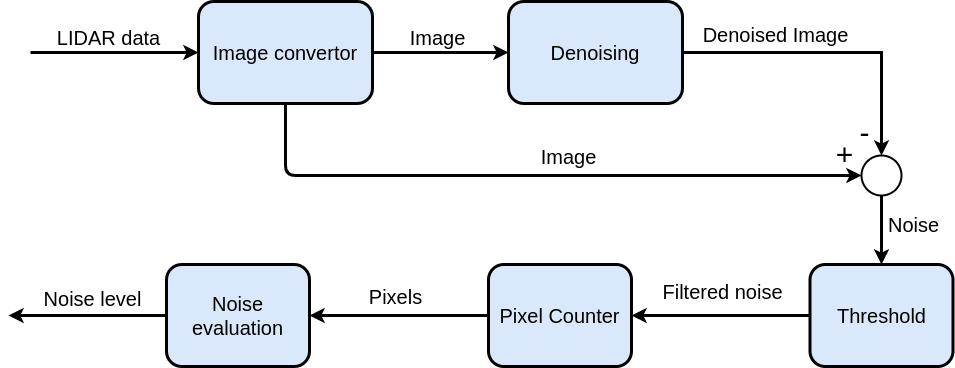

The diagram above was exported from draw.io. Its source (the exported page's mxGraphModel, read from the mxfile embedded in the PNG):
<mxGraphModel dx="1125" dy="645" grid="0" gridSize="10" guides="1" tooltips="1" connect="1" arrows="1" fold="1" page="1" pageScale="1" pageWidth="1169" pageHeight="827" math="0" shadow="0">
  <root>
    <mxCell id="0" />
    <mxCell id="1" parent="0" />
    <mxCell id="4hAyHRP81Br7KVnaIdBe-1" value="&lt;font style=&quot;font-size: 20px&quot;&gt;Image convertor&lt;/font&gt;" style="rounded=1;whiteSpace=wrap;html=1;strokeWidth=3;fillColor=#dae8fc;" vertex="1" parent="1">
      <mxGeometry x="268" y="220" width="174" height="102" as="geometry" />
    </mxCell>
    <mxCell id="4hAyHRP81Br7KVnaIdBe-2" value="" style="endArrow=classic;html=1;entryX=0;entryY=0.5;entryDx=0;entryDy=0;strokeWidth=3;" edge="1" parent="1" target="4hAyHRP81Br7KVnaIdBe-1">
      <mxGeometry width="50" height="50" relative="1" as="geometry">
        <mxPoint x="100" y="271" as="sourcePoint" />
        <mxPoint x="691" y="297" as="targetPoint" />
      </mxGeometry>
    </mxCell>
    <mxCell id="4hAyHRP81Br7KVnaIdBe-3" value="&lt;font style=&quot;font-size: 20px&quot;&gt;LIDAR data&lt;/font&gt;" style="edgeLabel;html=1;align=center;verticalAlign=middle;resizable=0;points=[];" vertex="1" connectable="0" parent="4hAyHRP81Br7KVnaIdBe-2">
      <mxGeometry x="-0.1955" y="-1" relative="1" as="geometry">
        <mxPoint x="10" y="-16" as="offset" />
      </mxGeometry>
    </mxCell>
    <mxCell id="4hAyHRP81Br7KVnaIdBe-8" style="edgeStyle=orthogonalEdgeStyle;rounded=0;orthogonalLoop=1;jettySize=auto;html=1;strokeWidth=3;entryX=0.5;entryY=0;entryDx=0;entryDy=0;entryPerimeter=0;" edge="1" parent="1" source="4hAyHRP81Br7KVnaIdBe-4" target="4hAyHRP81Br7KVnaIdBe-20">
      <mxGeometry relative="1" as="geometry">
        <mxPoint x="896" y="339" as="targetPoint" />
      </mxGeometry>
    </mxCell>
    <mxCell id="4hAyHRP81Br7KVnaIdBe-13" value="&lt;font style=&quot;font-size: 20px&quot;&gt;Denoised Image&lt;/font&gt;" style="edgeLabel;html=1;align=center;verticalAlign=middle;resizable=0;points=[];" vertex="1" connectable="0" parent="4hAyHRP81Br7KVnaIdBe-8">
      <mxGeometry x="-0.1909" y="1" relative="1" as="geometry">
        <mxPoint x="-30" y="-17" as="offset" />
      </mxGeometry>
    </mxCell>
    <mxCell id="4hAyHRP81Br7KVnaIdBe-18" value="&lt;font style=&quot;font-size: 30px&quot;&gt;-&lt;/font&gt;" style="edgeLabel;html=1;align=center;verticalAlign=middle;resizable=0;points=[];" vertex="1" connectable="0" parent="4hAyHRP81Br7KVnaIdBe-8">
      <mxGeometry x="0.7555" y="1" relative="1" as="geometry">
        <mxPoint x="-18" y="14" as="offset" />
      </mxGeometry>
    </mxCell>
    <mxCell id="4hAyHRP81Br7KVnaIdBe-4" value="&lt;font style=&quot;font-size: 20px&quot;&gt;Denoising&lt;/font&gt;" style="rounded=1;whiteSpace=wrap;html=1;strokeWidth=3;fillColor=#dae8fc;" vertex="1" parent="1">
      <mxGeometry x="578" y="220" width="174" height="102" as="geometry" />
    </mxCell>
    <mxCell id="4hAyHRP81Br7KVnaIdBe-5" value="" style="endArrow=classic;html=1;strokeWidth=3;exitX=1;exitY=0.5;exitDx=0;exitDy=0;entryX=0;entryY=0.5;entryDx=0;entryDy=0;" edge="1" parent="1" source="4hAyHRP81Br7KVnaIdBe-1" target="4hAyHRP81Br7KVnaIdBe-4">
      <mxGeometry width="50" height="50" relative="1" as="geometry">
        <mxPoint x="510" y="270.58000000000004" as="sourcePoint" />
        <mxPoint x="592" y="305" as="targetPoint" />
      </mxGeometry>
    </mxCell>
    <mxCell id="4hAyHRP81Br7KVnaIdBe-6" value="&lt;font style=&quot;font-size: 20px&quot;&gt;Image&lt;/font&gt;" style="edgeLabel;html=1;align=center;verticalAlign=middle;resizable=0;points=[];" vertex="1" connectable="0" parent="4hAyHRP81Br7KVnaIdBe-5">
      <mxGeometry x="-0.1955" y="-1" relative="1" as="geometry">
        <mxPoint x="10" y="-16" as="offset" />
      </mxGeometry>
    </mxCell>
    <mxCell id="4hAyHRP81Br7KVnaIdBe-10" value="" style="endArrow=classic;html=1;strokeWidth=3;exitX=0.5;exitY=1;exitDx=0;exitDy=0;entryX=0;entryY=0.5;entryDx=0;entryDy=0;entryPerimeter=0;" edge="1" parent="1" source="4hAyHRP81Br7KVnaIdBe-1" target="4hAyHRP81Br7KVnaIdBe-20">
      <mxGeometry width="50" height="50" relative="1" as="geometry">
        <mxPoint x="398" y="240" as="sourcePoint" />
        <mxPoint x="819" y="395" as="targetPoint" />
        <Array as="points">
          <mxPoint x="355" y="394" />
        </Array>
      </mxGeometry>
    </mxCell>
    <mxCell id="4hAyHRP81Br7KVnaIdBe-11" value="&lt;font style=&quot;font-size: 20px&quot;&gt;Image&lt;/font&gt;" style="edgeLabel;html=1;align=center;verticalAlign=middle;resizable=0;points=[];" vertex="1" connectable="0" parent="4hAyHRP81Br7KVnaIdBe-10">
      <mxGeometry x="-0.1955" y="-1" relative="1" as="geometry">
        <mxPoint x="94" y="-20" as="offset" />
      </mxGeometry>
    </mxCell>
    <mxCell id="4hAyHRP81Br7KVnaIdBe-19" value="&lt;font style=&quot;font-size: 30px&quot;&gt;+&lt;/font&gt;" style="edgeLabel;html=1;align=center;verticalAlign=middle;resizable=0;points=[];labelBackgroundColor=none;" vertex="1" connectable="0" parent="4hAyHRP81Br7KVnaIdBe-10">
      <mxGeometry x="0.8929" relative="1" as="geometry">
        <mxPoint x="17" y="-21" as="offset" />
      </mxGeometry>
    </mxCell>
    <mxCell id="4hAyHRP81Br7KVnaIdBe-29" style="edgeStyle=orthogonalEdgeStyle;rounded=0;orthogonalLoop=1;jettySize=auto;html=1;entryX=0.5;entryY=0;entryDx=0;entryDy=0;strokeWidth=3;" edge="1" parent="1" source="4hAyHRP81Br7KVnaIdBe-20" target="4hAyHRP81Br7KVnaIdBe-21">
      <mxGeometry relative="1" as="geometry">
        <Array as="points">
          <mxPoint x="951" y="435" />
          <mxPoint x="951" y="435" />
        </Array>
      </mxGeometry>
    </mxCell>
    <mxCell id="4hAyHRP81Br7KVnaIdBe-30" value="&lt;span style=&quot;font-size: 20px&quot;&gt;Noise&lt;/span&gt;" style="edgeLabel;html=1;align=center;verticalAlign=middle;resizable=0;points=[];" vertex="1" connectable="0" parent="4hAyHRP81Br7KVnaIdBe-29">
      <mxGeometry x="0.1787" y="-1" relative="1" as="geometry">
        <mxPoint x="33" y="-12" as="offset" />
      </mxGeometry>
    </mxCell>
    <mxCell id="4hAyHRP81Br7KVnaIdBe-20" value="" style="strokeWidth=2;html=1;shape=mxgraph.flowchart.start_2;whiteSpace=wrap;labelBackgroundColor=none;" vertex="1" parent="1">
      <mxGeometry x="931" y="374" width="40" height="40" as="geometry" />
    </mxCell>
    <mxCell id="4hAyHRP81Br7KVnaIdBe-25" value="" style="edgeStyle=orthogonalEdgeStyle;rounded=0;orthogonalLoop=1;jettySize=auto;html=1;strokeWidth=3;" edge="1" parent="1" source="4hAyHRP81Br7KVnaIdBe-21" target="4hAyHRP81Br7KVnaIdBe-24">
      <mxGeometry relative="1" as="geometry" />
    </mxCell>
    <mxCell id="4hAyHRP81Br7KVnaIdBe-28" value="&lt;font style=&quot;font-size: 20px&quot;&gt;Filtered noise&lt;/font&gt;" style="edgeLabel;html=1;align=center;verticalAlign=middle;resizable=0;points=[];" vertex="1" connectable="0" parent="4hAyHRP81Br7KVnaIdBe-25">
      <mxGeometry x="-0.2214" y="-3" relative="1" as="geometry">
        <mxPoint x="-19" y="-21" as="offset" />
      </mxGeometry>
    </mxCell>
    <mxCell id="4hAyHRP81Br7KVnaIdBe-21" value="&lt;font style=&quot;font-size: 20px&quot;&gt;Threshold&lt;/font&gt;" style="rounded=1;whiteSpace=wrap;html=1;strokeWidth=3;fillColor=#dae8fc;" vertex="1" parent="1">
      <mxGeometry x="879.5" y="483" width="143" height="102" as="geometry" />
    </mxCell>
    <mxCell id="4hAyHRP81Br7KVnaIdBe-27" value="" style="edgeStyle=orthogonalEdgeStyle;rounded=0;orthogonalLoop=1;jettySize=auto;html=1;strokeWidth=3;" edge="1" parent="1" source="4hAyHRP81Br7KVnaIdBe-24" target="4hAyHRP81Br7KVnaIdBe-26">
      <mxGeometry relative="1" as="geometry" />
    </mxCell>
    <mxCell id="4hAyHRP81Br7KVnaIdBe-31" value="&lt;span style=&quot;font-size: 20px&quot;&gt;Pixels&lt;/span&gt;" style="edgeLabel;html=1;align=center;verticalAlign=middle;resizable=0;points=[];" vertex="1" connectable="0" parent="4hAyHRP81Br7KVnaIdBe-27">
      <mxGeometry x="-0.1285" y="-2" relative="1" as="geometry">
        <mxPoint x="-15" y="-17" as="offset" />
      </mxGeometry>
    </mxCell>
    <mxCell id="4hAyHRP81Br7KVnaIdBe-24" value="&lt;font style=&quot;font-size: 20px&quot;&gt;Pixel Counter&lt;/font&gt;" style="rounded=1;whiteSpace=wrap;html=1;strokeWidth=3;fillColor=#dae8fc;" vertex="1" parent="1">
      <mxGeometry x="558" y="483" width="143" height="102" as="geometry" />
    </mxCell>
    <mxCell id="4hAyHRP81Br7KVnaIdBe-26" value="&lt;font style=&quot;font-size: 20px&quot;&gt;Noise evaluation&lt;/font&gt;" style="rounded=1;whiteSpace=wrap;html=1;strokeWidth=3;fillColor=#dae8fc;" vertex="1" parent="1">
      <mxGeometry x="236" y="483" width="143" height="102" as="geometry" />
    </mxCell>
    <mxCell id="4hAyHRP81Br7KVnaIdBe-32" value="" style="endArrow=classic;html=1;strokeWidth=3;exitX=0;exitY=0.5;exitDx=0;exitDy=0;" edge="1" parent="1" source="4hAyHRP81Br7KVnaIdBe-26">
      <mxGeometry width="50" height="50" relative="1" as="geometry">
        <mxPoint x="216" y="533.58" as="sourcePoint" />
        <mxPoint x="78" y="534" as="targetPoint" />
      </mxGeometry>
    </mxCell>
    <mxCell id="4hAyHRP81Br7KVnaIdBe-33" value="&lt;font style=&quot;font-size: 20px&quot;&gt;Noise level&lt;/font&gt;" style="edgeLabel;html=1;align=center;verticalAlign=middle;resizable=0;points=[];" vertex="1" connectable="0" parent="4hAyHRP81Br7KVnaIdBe-32">
      <mxGeometry x="-0.1955" y="-1" relative="1" as="geometry">
        <mxPoint x="-11" y="-16" as="offset" />
      </mxGeometry>
    </mxCell>
  </root>
</mxGraphModel>